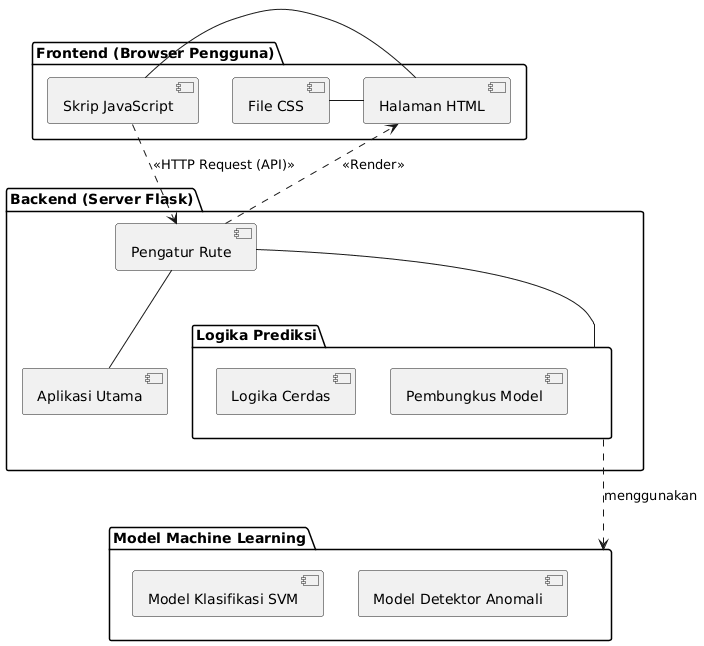

The diagram above was rendered by PlantUML. Its source (embedded in the PNG):
@startuml
package "Frontend (Browser Pengguna)" {
  [Halaman HTML]
  [Skrip JavaScript] - [Halaman HTML]
  [File CSS] - [Halaman HTML]
}

package "Backend (Server Flask)" {
  [Aplikasi Utama]
  [Pengatur Rute] -- [Aplikasi Utama]

  package "Logika Prediksi" {
    [Logika Cerdas]
    [Pembungkus Model]
  }

  [Pengatur Rute] -- [Logika Prediksi]
}

package "Model Machine Learning" {
  [Model Klasifikasi SVM]
  [Model Detektor Anomali]
}

[Logika Prediksi] ..> [Model Machine Learning] : menggunakan

[Skrip JavaScript] ..> [Pengatur Rute] : <<HTTP Request (API)>>

[Pengatur Rute] ..> [Halaman HTML] : <<Render>>
@enduml